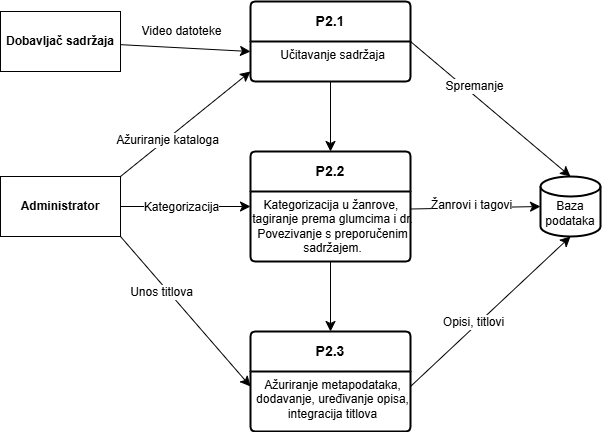

The diagram above was exported from draw.io. Its source (the exported page's mxGraphModel, read from the mxfile embedded in the PNG):
<mxGraphModel dx="1426" dy="795" grid="1" gridSize="10" guides="1" tooltips="1" connect="1" arrows="1" fold="1" page="1" pageScale="1" pageWidth="850" pageHeight="1100" math="0" shadow="0">
  <root>
    <mxCell id="0" />
    <mxCell id="1" parent="0" />
    <object label="&lt;b&gt;P2.1&lt;/b&gt;" id="eWYBmiR7W_i4kpYDbARs-1">
      <mxCell style="swimlane;childLayout=stackLayout;horizontal=1;startSize=40;horizontalStack=0;rounded=1;fontSize=14;fontStyle=0;strokeWidth=2;resizeParent=0;resizeLast=1;shadow=0;dashed=0;align=center;arcSize=4;whiteSpace=wrap;html=1;" vertex="1" parent="1">
        <mxGeometry x="330" y="90" width="160" height="80" as="geometry" />
      </mxCell>
    </object>
    <mxCell id="eWYBmiR7W_i4kpYDbARs-2" value="&lt;div&gt;&lt;span style=&quot;background-color: transparent; color: light-dark(rgb(0, 0, 0), rgb(255, 255, 255));&quot;&gt;&lt;font&gt;Učitavanje sadržaja&lt;/font&gt;&lt;/span&gt;&lt;/div&gt;" style="align=center;strokeColor=none;fillColor=none;spacingLeft=4;fontSize=12;verticalAlign=top;resizable=0;rotatable=0;part=1;html=1;" vertex="1" parent="eWYBmiR7W_i4kpYDbARs-1">
      <mxGeometry y="40" width="160" height="40" as="geometry" />
    </mxCell>
    <mxCell id="eWYBmiR7W_i4kpYDbARs-3" style="edgeStyle=none;curved=1;rounded=0;orthogonalLoop=1;jettySize=auto;html=1;fontSize=12;startSize=8;endSize=8;" edge="1" parent="1" source="eWYBmiR7W_i4kpYDbARs-2" target="eWYBmiR7W_i4kpYDbARs-7">
      <mxGeometry relative="1" as="geometry">
        <mxPoint x="410" y="190" as="targetPoint" />
      </mxGeometry>
    </mxCell>
    <mxCell id="eWYBmiR7W_i4kpYDbARs-4" style="edgeStyle=none;curved=1;rounded=0;orthogonalLoop=1;jettySize=auto;html=1;entryX=0;entryY=0.25;entryDx=0;entryDy=0;fontSize=12;startSize=8;endSize=8;" edge="1" parent="1" source="eWYBmiR7W_i4kpYDbARs-6" target="eWYBmiR7W_i4kpYDbARs-2">
      <mxGeometry relative="1" as="geometry" />
    </mxCell>
    <mxCell id="eWYBmiR7W_i4kpYDbARs-5" value="Video datoteke" style="edgeLabel;html=1;align=center;verticalAlign=middle;resizable=0;points=[];fontSize=12;" vertex="1" connectable="0" parent="eWYBmiR7W_i4kpYDbARs-4">
      <mxGeometry x="-0.2857" y="3" relative="1" as="geometry">
        <mxPoint x="14" y="-13" as="offset" />
      </mxGeometry>
    </mxCell>
    <mxCell id="eWYBmiR7W_i4kpYDbARs-6" value="&lt;b&gt;Dobavljač sadržaja&lt;/b&gt;" style="rounded=0;whiteSpace=wrap;html=1;" vertex="1" parent="1">
      <mxGeometry x="80" y="100" width="120" height="60" as="geometry" />
    </mxCell>
    <object label="&lt;b&gt;P2.2&lt;/b&gt;" id="eWYBmiR7W_i4kpYDbARs-7">
      <mxCell style="swimlane;childLayout=stackLayout;horizontal=1;startSize=40;horizontalStack=0;rounded=1;fontSize=14;fontStyle=0;strokeWidth=2;resizeParent=0;resizeLast=1;shadow=0;dashed=0;align=center;arcSize=4;whiteSpace=wrap;html=1;" vertex="1" parent="1">
        <mxGeometry x="330" y="240" width="160" height="110" as="geometry" />
      </mxCell>
    </object>
    <mxCell id="eWYBmiR7W_i4kpYDbARs-8" value="&lt;div&gt;&lt;span style=&quot;background-color: transparent; color: light-dark(rgb(0, 0, 0), rgb(255, 255, 255));&quot;&gt;&lt;font&gt;Kategorizacija u žanrove,&amp;nbsp;&lt;/font&gt;&lt;/span&gt;&lt;/div&gt;&lt;div&gt;&lt;span style=&quot;background-color: transparent; color: light-dark(rgb(0, 0, 0), rgb(255, 255, 255));&quot;&gt;&lt;font&gt;tagiranje prema glumcima i dr.&lt;/font&gt;&lt;/span&gt;&lt;/div&gt;&lt;div&gt;&lt;span style=&quot;background-color: transparent; color: light-dark(rgb(0, 0, 0), rgb(255, 255, 255));&quot;&gt;Povezivanje s preporučenim&lt;/span&gt;&lt;/div&gt;&lt;div&gt;&lt;span style=&quot;background-color: transparent; color: light-dark(rgb(0, 0, 0), rgb(255, 255, 255));&quot;&gt;sadržajem.&lt;/span&gt;&lt;/div&gt;" style="align=center;strokeColor=none;fillColor=none;spacingLeft=4;fontSize=12;verticalAlign=top;resizable=0;rotatable=0;part=1;html=1;" vertex="1" parent="eWYBmiR7W_i4kpYDbARs-7">
      <mxGeometry y="40" width="160" height="70" as="geometry" />
    </mxCell>
    <object label="&lt;b&gt;P2.3&lt;/b&gt;" id="eWYBmiR7W_i4kpYDbARs-9">
      <mxCell style="swimlane;childLayout=stackLayout;horizontal=1;startSize=40;horizontalStack=0;rounded=1;fontSize=14;fontStyle=0;strokeWidth=2;resizeParent=0;resizeLast=1;shadow=0;dashed=0;align=center;arcSize=4;whiteSpace=wrap;html=1;" vertex="1" parent="1">
        <mxGeometry x="330" y="420" width="160" height="100" as="geometry" />
      </mxCell>
    </object>
    <mxCell id="eWYBmiR7W_i4kpYDbARs-10" value="&lt;div&gt;Ažuriranje metapodataka,&lt;/div&gt;&lt;div&gt;dodavanje, uređivanje opisa,&lt;/div&gt;&lt;div&gt;integracija titlova&lt;/div&gt;" style="align=center;strokeColor=none;fillColor=none;spacingLeft=4;fontSize=12;verticalAlign=top;resizable=0;rotatable=0;part=1;html=1;" vertex="1" parent="eWYBmiR7W_i4kpYDbARs-9">
      <mxGeometry y="40" width="160" height="60" as="geometry" />
    </mxCell>
    <mxCell id="eWYBmiR7W_i4kpYDbARs-11" style="edgeStyle=none;curved=1;rounded=0;orthogonalLoop=1;jettySize=auto;html=1;exitX=0.5;exitY=1;exitDx=0;exitDy=0;entryX=0.5;entryY=0;entryDx=0;entryDy=0;fontSize=12;startSize=8;endSize=8;" edge="1" parent="1" source="eWYBmiR7W_i4kpYDbARs-8" target="eWYBmiR7W_i4kpYDbARs-9">
      <mxGeometry relative="1" as="geometry" />
    </mxCell>
    <mxCell id="eWYBmiR7W_i4kpYDbARs-12" value="&lt;div&gt;&lt;br&gt;&lt;/div&gt;Baza podataka" style="strokeWidth=2;html=1;shape=mxgraph.flowchart.database;whiteSpace=wrap;" vertex="1" parent="1">
      <mxGeometry x="620" y="265" width="60" height="60" as="geometry" />
    </mxCell>
    <mxCell id="eWYBmiR7W_i4kpYDbARs-13" style="edgeStyle=none;curved=1;rounded=0;orthogonalLoop=1;jettySize=auto;html=1;exitX=1;exitY=0.5;exitDx=0;exitDy=0;entryX=0.5;entryY=0;entryDx=0;entryDy=0;entryPerimeter=0;fontSize=12;startSize=8;endSize=8;" edge="1" parent="1" source="eWYBmiR7W_i4kpYDbARs-1" target="eWYBmiR7W_i4kpYDbARs-12">
      <mxGeometry relative="1" as="geometry" />
    </mxCell>
    <mxCell id="eWYBmiR7W_i4kpYDbARs-14" value="Spremanje" style="edgeLabel;html=1;align=center;verticalAlign=middle;resizable=0;points=[];fontSize=12;" vertex="1" connectable="0" parent="eWYBmiR7W_i4kpYDbARs-13">
      <mxGeometry x="-0.1845" y="-4" relative="1" as="geometry">
        <mxPoint x="1" y="-13" as="offset" />
      </mxGeometry>
    </mxCell>
    <mxCell id="eWYBmiR7W_i4kpYDbARs-15" style="edgeStyle=none;curved=1;rounded=0;orthogonalLoop=1;jettySize=auto;html=1;exitX=1;exitY=0.25;exitDx=0;exitDy=0;entryX=0;entryY=0.5;entryDx=0;entryDy=0;entryPerimeter=0;fontSize=12;startSize=8;endSize=8;" edge="1" parent="1" source="eWYBmiR7W_i4kpYDbARs-8" target="eWYBmiR7W_i4kpYDbARs-12">
      <mxGeometry relative="1" as="geometry" />
    </mxCell>
    <mxCell id="eWYBmiR7W_i4kpYDbARs-16" value="Žanrovi i tagovi" style="edgeLabel;html=1;align=center;verticalAlign=middle;resizable=0;points=[];fontSize=12;" vertex="1" connectable="0" parent="eWYBmiR7W_i4kpYDbARs-15">
      <mxGeometry x="-0.0659" y="3" relative="1" as="geometry">
        <mxPoint as="offset" />
      </mxGeometry>
    </mxCell>
    <mxCell id="eWYBmiR7W_i4kpYDbARs-17" style="edgeStyle=none;curved=1;rounded=0;orthogonalLoop=1;jettySize=auto;html=1;exitX=1;exitY=0.25;exitDx=0;exitDy=0;entryX=0.5;entryY=1;entryDx=0;entryDy=0;entryPerimeter=0;fontSize=12;startSize=8;endSize=8;" edge="1" parent="1" source="eWYBmiR7W_i4kpYDbARs-10" target="eWYBmiR7W_i4kpYDbARs-12">
      <mxGeometry relative="1" as="geometry" />
    </mxCell>
    <mxCell id="eWYBmiR7W_i4kpYDbARs-18" value="Opisi, titlovi" style="edgeLabel;html=1;align=center;verticalAlign=middle;resizable=0;points=[];fontSize=12;" vertex="1" connectable="0" parent="eWYBmiR7W_i4kpYDbARs-17">
      <mxGeometry x="-0.234" y="-2" relative="1" as="geometry">
        <mxPoint y="-9" as="offset" />
      </mxGeometry>
    </mxCell>
    <mxCell id="eWYBmiR7W_i4kpYDbARs-19" style="edgeStyle=none;curved=1;rounded=0;orthogonalLoop=1;jettySize=auto;html=1;exitX=1;exitY=0;exitDx=0;exitDy=0;entryX=0;entryY=0.75;entryDx=0;entryDy=0;fontSize=12;startSize=8;endSize=8;" edge="1" parent="1" source="eWYBmiR7W_i4kpYDbARs-25" target="eWYBmiR7W_i4kpYDbARs-2">
      <mxGeometry relative="1" as="geometry" />
    </mxCell>
    <mxCell id="eWYBmiR7W_i4kpYDbARs-20" value="Ažuriranje kataloga" style="edgeLabel;html=1;align=center;verticalAlign=middle;resizable=0;points=[];fontSize=12;" vertex="1" connectable="0" parent="eWYBmiR7W_i4kpYDbARs-19">
      <mxGeometry x="-0.2898" y="-1" relative="1" as="geometry">
        <mxPoint as="offset" />
      </mxGeometry>
    </mxCell>
    <mxCell id="eWYBmiR7W_i4kpYDbARs-21" style="edgeStyle=none;curved=1;rounded=0;orthogonalLoop=1;jettySize=auto;html=1;exitX=1;exitY=0.5;exitDx=0;exitDy=0;entryX=0;entryY=0.5;entryDx=0;entryDy=0;fontSize=12;startSize=8;endSize=8;" edge="1" parent="1" source="eWYBmiR7W_i4kpYDbARs-25" target="eWYBmiR7W_i4kpYDbARs-7">
      <mxGeometry relative="1" as="geometry" />
    </mxCell>
    <mxCell id="eWYBmiR7W_i4kpYDbARs-22" value="Kategorizacija" style="edgeLabel;html=1;align=center;verticalAlign=middle;resizable=0;points=[];fontSize=12;" vertex="1" connectable="0" parent="eWYBmiR7W_i4kpYDbARs-21">
      <mxGeometry x="-0.4601" y="-1" relative="1" as="geometry">
        <mxPoint x="25" y="-1" as="offset" />
      </mxGeometry>
    </mxCell>
    <mxCell id="eWYBmiR7W_i4kpYDbARs-23" style="edgeStyle=none;curved=1;rounded=0;orthogonalLoop=1;jettySize=auto;html=1;exitX=1;exitY=1;exitDx=0;exitDy=0;entryX=0;entryY=0.25;entryDx=0;entryDy=0;fontSize=12;startSize=8;endSize=8;" edge="1" parent="1" source="eWYBmiR7W_i4kpYDbARs-25" target="eWYBmiR7W_i4kpYDbARs-10">
      <mxGeometry relative="1" as="geometry" />
    </mxCell>
    <mxCell id="eWYBmiR7W_i4kpYDbARs-24" value="Unos titlova" style="edgeLabel;html=1;align=center;verticalAlign=middle;resizable=0;points=[];fontSize=12;" vertex="1" connectable="0" parent="eWYBmiR7W_i4kpYDbARs-23">
      <mxGeometry x="-0.5206" y="-2" relative="1" as="geometry">
        <mxPoint x="11" y="18" as="offset" />
      </mxGeometry>
    </mxCell>
    <mxCell id="eWYBmiR7W_i4kpYDbARs-25" value="&lt;b&gt;Administrator&lt;/b&gt;" style="rounded=0;whiteSpace=wrap;html=1;" vertex="1" parent="1">
      <mxGeometry x="80" y="265" width="120" height="60" as="geometry" />
    </mxCell>
  </root>
</mxGraphModel>